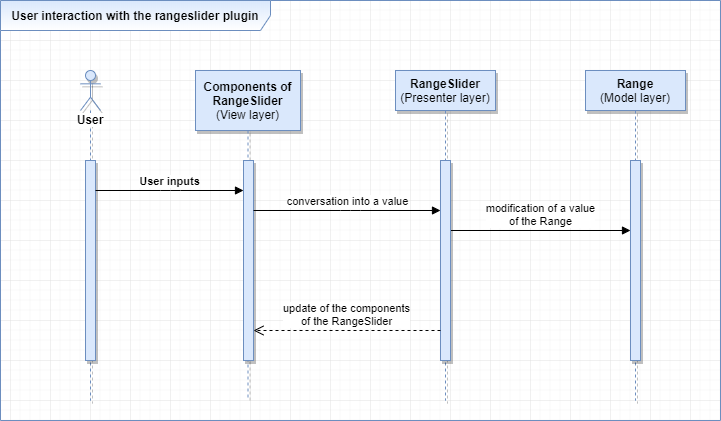

The diagram above was exported from draw.io. Its source (the exported page's mxGraphModel, read from the mxfile embedded in the PNG):
<mxGraphModel dx="2272" dy="2954" grid="1" gridSize="10" guides="1" tooltips="1" connect="1" arrows="1" fold="1" page="1" pageScale="1" pageWidth="850" pageHeight="1100" background="#ffffff" math="0" shadow="0">
  <root>
    <mxCell id="0" />
    <mxCell id="1" parent="0" />
    <mxCell id="2" value="&lt;b&gt;User interaction with the rangeslider plugin&lt;/b&gt;" style="shape=umlFrame;whiteSpace=wrap;html=1;width=270;height=30;fillColor=#dae8fc;strokeColor=#6c8ebf;gradientColor=#ffffff;" vertex="1" parent="1">
      <mxGeometry x="-810" y="-1440" width="720" height="420" as="geometry" />
    </mxCell>
    <mxCell id="3" value="&lt;b&gt;User&lt;/b&gt;" style="shape=umlLifeline;participant=umlActor;perimeter=lifelinePerimeter;whiteSpace=wrap;html=1;container=1;collapsible=0;recursiveResize=0;verticalAlign=top;spacingTop=36;labelBackgroundColor=#ffffff;outlineConnect=0;fillColor=#dae8fc;strokeColor=#6c8ebf;shadow=1;" vertex="1" parent="1">
      <mxGeometry x="-730" y="-1370" width="20" height="330" as="geometry" />
    </mxCell>
    <mxCell id="4" value="" style="html=1;points=[];perimeter=orthogonalPerimeter;fillColor=#dae8fc;strokeColor=#6c8ebf;shadow=1;" vertex="1" parent="3">
      <mxGeometry x="5" y="90" width="10" height="200" as="geometry" />
    </mxCell>
    <mxCell id="5" value="&lt;b&gt;Components of RangeSlider &lt;/b&gt;(View layer)" style="shape=umlLifeline;perimeter=lifelinePerimeter;whiteSpace=wrap;html=1;container=1;collapsible=0;recursiveResize=0;outlineConnect=0;fillColor=#dae8fc;strokeColor=#6c8ebf;size=60;shadow=1;" vertex="1" parent="1">
      <mxGeometry x="-615" y="-1370" width="105" height="330" as="geometry" />
    </mxCell>
    <mxCell id="6" value="" style="html=1;points=[];perimeter=orthogonalPerimeter;fillColor=#dae8fc;strokeColor=#6c8ebf;shadow=1;" vertex="1" parent="5">
      <mxGeometry x="48" y="90" width="10" height="200" as="geometry" />
    </mxCell>
    <mxCell id="7" value="&lt;b&gt;RangeSlider &lt;/b&gt;(Presenter layer)" style="shape=umlLifeline;perimeter=lifelinePerimeter;whiteSpace=wrap;html=1;container=1;collapsible=0;recursiveResize=0;outlineConnect=0;fillColor=#dae8fc;strokeColor=#6c8ebf;shadow=1;" vertex="1" parent="1">
      <mxGeometry x="-415" y="-1370" width="100" height="330" as="geometry" />
    </mxCell>
    <mxCell id="8" value="modification of a value&lt;br&gt;of the Range" style="html=1;verticalAlign=bottom;endArrow=block;spacingBottom=0;" edge="1" parent="7" target="11">
      <mxGeometry width="80" relative="1" as="geometry">
        <mxPoint x="55" y="160" as="sourcePoint" />
        <mxPoint x="135" y="160" as="targetPoint" />
        <mxPoint as="offset" />
      </mxGeometry>
    </mxCell>
    <mxCell id="9" value="" style="html=1;points=[];perimeter=orthogonalPerimeter;fillColor=#dae8fc;strokeColor=#6c8ebf;shadow=1;" vertex="1" parent="7">
      <mxGeometry x="45" y="90" width="10" height="200" as="geometry" />
    </mxCell>
    <mxCell id="10" value="&lt;b&gt;Range&lt;br&gt;&lt;/b&gt;(Model layer)" style="shape=umlLifeline;perimeter=lifelinePerimeter;whiteSpace=wrap;html=1;container=1;collapsible=0;recursiveResize=0;outlineConnect=0;fillColor=#dae8fc;strokeColor=#6c8ebf;shadow=1;" vertex="1" parent="1">
      <mxGeometry x="-225" y="-1370" width="100" height="330" as="geometry" />
    </mxCell>
    <mxCell id="11" value="" style="html=1;points=[];perimeter=orthogonalPerimeter;fillColor=#dae8fc;strokeColor=#6c8ebf;shadow=1;" vertex="1" parent="10">
      <mxGeometry x="45" y="90" width="10" height="200" as="geometry" />
    </mxCell>
    <mxCell id="12" value="&lt;b&gt;User inputs&lt;/b&gt;" style="html=1;verticalAlign=bottom;endArrow=block;" edge="1" source="4" target="6" parent="1">
      <mxGeometry width="80" relative="1" as="geometry">
        <mxPoint x="-720" y="-1260" as="sourcePoint" />
        <mxPoint x="-640" y="-1260" as="targetPoint" />
        <Array as="points">
          <mxPoint x="-640" y="-1250" />
        </Array>
      </mxGeometry>
    </mxCell>
    <mxCell id="13" value="conversation into a value" style="html=1;verticalAlign=bottom;endArrow=block;" edge="1" source="6" target="9" parent="1">
      <mxGeometry width="80" relative="1" as="geometry">
        <mxPoint x="-510" y="-1220" as="sourcePoint" />
        <mxPoint x="-420" y="-1210" as="targetPoint" />
        <Array as="points">
          <mxPoint x="-460" y="-1230" />
        </Array>
      </mxGeometry>
    </mxCell>
    <mxCell id="14" value="update of the components&lt;br&gt;of the RangeSlider" style="html=1;verticalAlign=bottom;endArrow=open;dashed=1;endSize=8;exitX=0;exitY=0.85;exitDx=0;exitDy=0;exitPerimeter=0;" edge="1" source="9" target="6" parent="1">
      <mxGeometry relative="1" as="geometry">
        <mxPoint x="-395" y="-1110" as="sourcePoint" />
        <mxPoint x="-475" y="-1110" as="targetPoint" />
      </mxGeometry>
    </mxCell>
  </root>
</mxGraphModel>